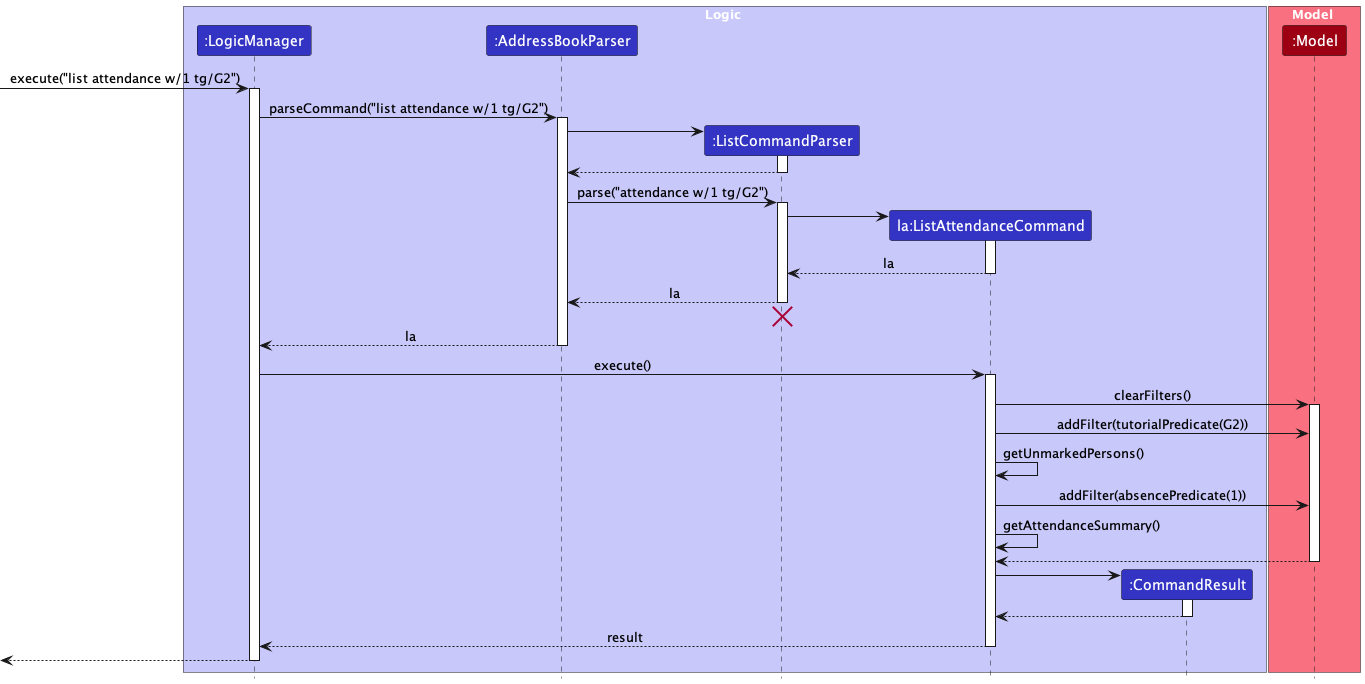

The diagram above was rendered by PlantUML. Its source (embedded in the PNG):
@startuml
!include style.puml
skinparam ArrowFontStyle plain

box Logic LOGIC_COLOR_T1
participant ":LogicManager" as LogicManager LOGIC_COLOR
participant ":AddressBookParser" as AddressBookParser LOGIC_COLOR
participant ":ListCommandParser" as ListCommandParser LOGIC_COLOR
participant "la:ListAttendanceCommand" as ListAttendanceCommand LOGIC_COLOR
participant ":CommandResult" as CommandResult LOGIC_COLOR
end box

box Model MODEL_COLOR_T1
participant ":Model" as Model MODEL_COLOR
end box

[-> LogicManager : execute("list attendance w/1 tg/G2")
activate LogicManager

LogicManager -> AddressBookParser : parseCommand("list attendance w/1 tg/G2")
activate AddressBookParser

create ListCommandParser
AddressBookParser -> ListCommandParser
activate ListCommandParser

ListCommandParser --> AddressBookParser
deactivate ListCommandParser

AddressBookParser -> ListCommandParser : parse("attendance w/1 tg/G2")
activate ListCommandParser

create ListAttendanceCommand
ListCommandParser -> ListAttendanceCommand
activate ListAttendanceCommand

ListAttendanceCommand --> ListCommandParser : la
deactivate ListAttendanceCommand

ListCommandParser --> AddressBookParser : la
deactivate ListCommandParser
'Hidden arrow to position the destroy marker below the end of the activation bar.
ListCommandParser -[hidden]-> AddressBookParser
destroy ListCommandParser

AddressBookParser --> LogicManager : la
deactivate AddressBookParser

LogicManager -> ListAttendanceCommand : execute()
activate ListAttendanceCommand

ListAttendanceCommand -> Model : clearFilters()
activate Model

ListAttendanceCommand -> Model : addFilter(tutorialPredicate(G2))

ListAttendanceCommand -> ListAttendanceCommand : getUnmarkedPersons()

ListAttendanceCommand -> Model : addFilter(absencePredicate(1))

ListAttendanceCommand -> ListAttendanceCommand : getAttendanceSummary()

Model --> ListAttendanceCommand
deactivate Model

create CommandResult
ListAttendanceCommand -> CommandResult
activate CommandResult

CommandResult --> ListAttendanceCommand
deactivate CommandResult

ListAttendanceCommand --> LogicManager : result
deactivate ListAttendanceCommand

[<--LogicManager
deactivate LogicManager
@enduml